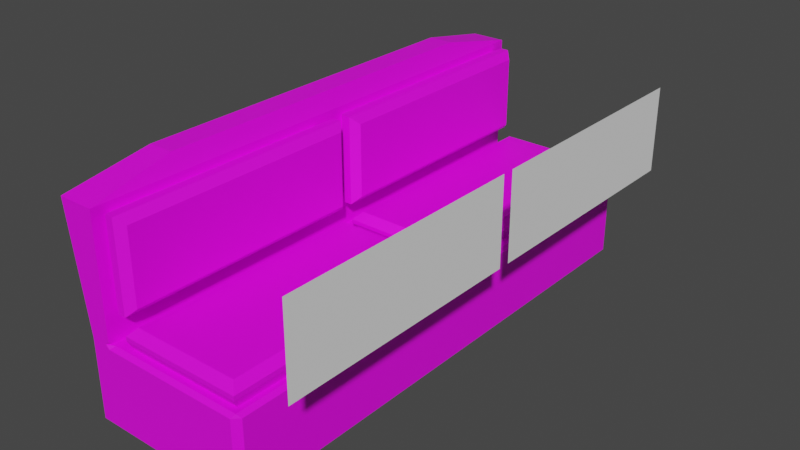 # Source: couch.blend  (saved by Blender 2.83.19; exported with 4.5.12 LTS)
import bpy
from mathutils import Matrix  # noqa: F401  (used for matrix-valued properties, if any)

bpy.ops.wm.read_factory_settings(use_empty=True)
scene = bpy.context.scene
scene.name = 'Scene'

# ---- collections
col_collection = bpy.data.collections.new('Collection'); scene.collection.children.link(col_collection)

# ---- images (referenced by path relative to the original .blend; pixels are not part of the script)
import os
ASSET_DIR = os.environ.get("B2B_ASSET_DIR", "")  # directory of the original .blend (textures are referenced by path, not embedded)
HERE = os.path.dirname(os.path.abspath(__file__))  # packed textures are extracted next to this script under _unpacked/

def load_image(name, relpath, width, height, colorspace="sRGB"):
    """Load a texture the original file referenced (path relative to the .blend, or extracted next to this script)."""
    p = next((c for c in (os.path.join(HERE, relpath), os.path.join(ASSET_DIR, relpath)) if relpath and os.path.exists(c)), "")
    if p:
        img = bpy.data.images.load(p, check_existing=True)
        img.name = name
    else:  # same state as the original file: an image datablock whose file is absent (Cycles renders it pink)
        img = bpy.data.images.new(name, width, height)
        img.source = "FILE"
        img.filepath = "//" + (relpath or name)
    img.colorspace_settings.name = colorspace
    return img
img_general_texture_jpg = load_image('general_texture.jpg', 'general_texture.jpg', 1024, 1024, 'sRGB')

# ---- materials (node trees are filled in below, after node groups)
mat_material_001 = bpy.data.materials.new('Material.001')
mat_material_001.use_transparent_shadow = False

# ---- material node trees
mat_material_001.use_nodes = True; mat_material_001.node_tree.nodes.clear()
_N = mat_material_001.node_tree.nodes; _L = mat_material_001.node_tree.links
n0 = _N.new('ShaderNodeBsdfPrincipled'); n0.name = 'Principled BSDF'; n0.location = (10, 300)
n0.distribution = 'GGX'
n0.subsurface_method = 'BURLEY'
n0.inputs[3].default_value = 1.45
n0.inputs[27].default_value = (0.0, 0.0, 0.0, 1.0)
n0.inputs[28].default_value = 1.0
n1 = _N.new('ShaderNodeOutputMaterial'); n1.name = 'Material Output'; n1.location = (300, 300)
n2 = _N.new('ShaderNodeTexImage'); n2.name = 'Image Texture'; n2.location = (-420, 100)
n2.image = img_general_texture_jpg
n2.interpolation = 'Closest'
_L.new(n0.outputs[0], n1.inputs[0])
_L.new(n2.outputs[0], n0.inputs[0])
n1.is_active_output = True

# ---- world
world_world = bpy.data.worlds.new('World'); scene.world = world_world
world_world.use_nodes = True; world_world.node_tree.nodes.clear()
_N = world_world.node_tree.nodes; _L = world_world.node_tree.links
n0 = _N.new('ShaderNodeOutputWorld'); n0.name = 'World Output'; n0.location = (300, 300)
n1 = _N.new('ShaderNodeBackground'); n1.name = 'Background'; n1.location = (10, 300)
n1.inputs[0].default_value = (0.05088, 0.05088, 0.05088, 1.0)
_L.new(n1.outputs[0], n0.inputs[0])
n0.is_active_output = True
world_world.color = (0.05088, 0.05088, 0.05088)
world_world.use_sun_shadow = False
world_world.sun_shadow_jitter_overblur = 0.0

# ---- meshes
me_cube_002 = bpy.data.meshes.new('Cube.002')
me_cube_002.from_pydata([(-0.4025, 1.0, -0.15), (-0.4025, -1.0, -0.15), (-0.3271, 0.04863, 0.15), (0.1089, 0.04863, 0.15), (0.1089, 0.9522, 0.15), (-0.3271, 0.9522, 0.15), (-0.3277, -0.9627, 0.15), (0.1165, -0.9627, 0.15), (0.1165, -0.05798, 0.15), (-0.3155, -0.0511, 0.15), (0.1362, -0.9862, 0.15), (0.1362, 0.9862, 0.15), (-0.4017, 0.9862, 0.15), (-0.4025, 1.0, 0.1362), (-0.4163, 1.0, 0.15), (-0.4025, 1.0, 0.1638), (-0.4025, 0.9862, 0.15), (-0.4025, -1.0, 0.1362), (-0.3865, -0.9862, 0.15), (-0.4025, -0.9862, 0.15), (-0.4025, -1.0, 0.1638), (-0.4163, -1.0, 0.15), (-0.4025, -1.0, 0.6067), (-0.4025, 1.0, 0.6067), (-0.5373, -1.0, 0.6067), (-0.5172, -0.6836, 0.6709), (-0.5172, 0.6836, 0.6709), (-0.5373, 1.0, 0.6067), (-0.4227, -0.6836, 0.6709), (-0.4025, -1.0, 0.6067), (-0.4025, 1.0, 0.6067), (-0.4227, 0.6836, 0.6709), (-0.3135, 0.04666, 0.2262), (-0.3416, 0.01855, 0.1981), (0.1235, 0.01855, 0.1981), (0.09535, 0.04666, 0.2262), (0.1235, 0.9823, 0.1981), (0.09535, 0.9541, 0.2262), (-0.3416, 0.9823, 0.1981), (-0.3135, 0.9541, 0.2262), (-0.3135, -0.9501, 0.2262), (-0.3416, -0.9782, 0.1981), (0.1235, -0.9782, 0.1981), (0.09535, -0.9501, 0.2262), (0.1235, -0.02703, 0.1981), (0.09535, -0.05514, 0.2262), (-0.3416, -0.02703, 0.1981), (-0.3135, -0.05514, 0.2262), (-0.3416, -0.9782, 0.1816), (0.1235, -0.9782, 0.1816), (-0.3416, -0.02703, 0.1816), (0.1235, -0.02703, 0.1816), (-0.3416, 0.9823, 0.1841), (-0.3416, 0.01855, 0.1841), (0.1235, 0.01855, 0.1841), (0.1235, 0.9823, 0.1841), (-0.4025, 0.04417, 0.5776), (-0.4025, 0.04417, 0.2656), (-0.4025, 0.934, 0.2656), (-0.4025, 0.934, 0.5776), (-0.4025, -0.09688, 0.5749), (-0.4025, -0.9347, 0.5741), (-0.4025, -0.9347, 0.2816), (-0.4025, -0.02568, 0.2566), (-0.3761, -0.9703, 0.5866), (-0.3761, -0.02566, 0.5874), (-0.3761, -0.02568, 0.2566), (-0.3761, -0.9703, 0.2566), (-0.375, 0.9596, 0.5866), (-0.375, 0.9596, 0.2566), (-0.375, 0.01858, 0.2566), (-0.375, 0.01858, 0.5866), (-0.318, 0.04589, 0.5592), (-0.3453, 0.01858, 0.5866), (-0.3453, 0.01858, 0.2566), (-0.318, 0.04589, 0.284), (-0.3453, 0.9596, 0.2566), (-0.318, 0.9323, 0.284), (-0.3453, 0.9596, 0.5866), (-0.318, 0.9323, 0.5592), (-0.318, -0.943, 0.5593), (-0.3453, -0.9703, 0.5866), (-0.3453, -0.9703, 0.2566), (-0.318, -0.943, 0.284), (-0.3453, -0.02568, 0.2566), (-0.318, -0.05299, 0.284), (-0.3453, -0.02566, 0.5874), (-0.318, -0.05297, 0.5601), (0.15, -0.9765, -0.15), (0.1265, -1.0, -0.15), (0.1265, 1.0, -0.15), (0.15, 0.9765, -0.15), (0.1265, -1.0, 0.1362), (0.15, -0.9765, 0.1362), (0.1364, -0.9864, 0.1498), (0.15, 0.9765, 0.1362), (0.1265, 1.0, 0.1362), (0.1364, 0.9864, 0.1498), (-0.4772, -1.0, -0.15), (-0.5373, -0.9399, -0.15), (-0.4772, -1.0, 0.15), (-0.5373, -0.9399, 0.15), (-0.5373, 0.9399, -0.15), (-0.4772, 1.0, -0.15), (-0.5373, 0.9399, 0.15), (-0.4772, 1.0, 0.15), (-0.5373, -0.9399, 0.6067), (-0.5373, -1.0, 0.6067), (-0.5373, 1.0, 0.6067), (-0.5373, 0.9399, 0.6067)], [(60, 59)], [(1, 17, 21, 100, 98), (30, 31, 28, 29, 22, 23), (0, 13, 96, 90), (103, 105, 14, 13, 0), (89, 92, 17, 1), (0, 90, 91, 88, 89, 1), (99, 101, 104, 102), (10, 8, 7, 6, 18), (20, 62, 61, 60, 22), (100, 21, 20, 22, 29, 24, 107), (15, 14, 105, 108, 27, 30, 23), (104, 101, 106, 109), (24, 25, 26, 27, 108, 109, 106, 107), (10, 18, 17, 92, 94), (49, 51, 44, 42), (12, 2, 5, 4, 3, 11), (54, 55, 36, 34), (52, 53, 33, 38), (50, 48, 41, 46), (51, 50, 46, 44), (53, 54, 34, 33), (55, 52, 38, 36), (43, 45, 47, 40), (48, 49, 42, 41), (12, 13, 14, 15, 16), (17, 18, 19, 20, 21), (12, 11, 97, 96, 13), (11, 10, 94, 93, 95, 97), (31, 26, 25, 28), (11, 3, 2, 12, 16, 19, 18, 6, 9, 8, 10), (26, 31, 30, 27), (28, 25, 24, 29), (33, 34, 35, 32), (34, 36, 37, 35), (36, 38, 39, 37), (38, 33, 32, 39), (41, 42, 43, 40), (42, 44, 45, 43), (44, 46, 47, 45), (46, 41, 40, 47), (37, 39, 32, 35), (6, 7, 49, 48), (8, 9, 50, 51), (9, 6, 48, 50), (7, 8, 51, 49), (4, 5, 52, 55), (2, 3, 54, 53), (5, 2, 53, 52), (3, 4, 55, 54), (22, 60, 56, 59, 23), (66, 65, 86, 84), (67, 66, 84, 82), (63, 62, 20, 19, 16, 15, 23, 59, 58, 57, 56, 60), (68, 71, 73, 78), (65, 64, 81, 86), (64, 67, 82, 81), (72, 75, 77, 79), (87, 80, 83, 85), (70, 69, 76, 74), (69, 68, 78, 76), (61, 62, 67, 64), (63, 60, 65, 66), (60, 61, 64, 65), (62, 63, 66, 67), (57, 58, 69, 70), (59, 56, 71, 68), (56, 57, 70, 71), (58, 59, 68, 69), (73, 74, 75, 72), (74, 76, 77, 75), (76, 78, 79, 77), (78, 73, 72, 79), (81, 82, 83, 80), (82, 84, 85, 83), (84, 86, 87, 85), (86, 81, 80, 87), (71, 70, 74, 73), (92, 93, 94), (95, 96, 97), (90, 96, 95, 91), (92, 89, 88, 93), (91, 95, 93, 88), (98, 100, 101, 99), (105, 103, 102, 104), (104, 109, 108, 105), (106, 101, 100, 107), (102, 103, 0, 1, 98, 99)])
_uv = me_cube_002.uv_layers.new(name='UVMap')
_uv.uv.foreach_set('vector', [0.8216, 0.7149, 0.8216, 0.7322, 0.8205, 0.7331, 0.8156, 0.7331, 0.8156, 0.7149, 0.8168, 0.7612, 0.8161, 0.7524, 0.8161, 0.7141, 0.8168, 0.7053, 0.8168, 0.7053, 0.8168, 0.7612, 0.8216, 0.7149, 0.8216, 0.7322, 0.8644, 0.7322, 0.8644, 0.7149, 0.8156, 0.7149, 0.8156, 0.7331, 0.8205, 0.7331, 0.8216, 0.7322, 0.8216, 0.7149, 0.8644, 0.7149, 0.8644, 0.7322, 0.8216, 0.7322, 0.8216, 0.7149, 0.8168, 0.7612, 0.8365, 0.7612, 0.8374, 0.7606, 0.8374, 0.706, 0.8365, 0.7053, 0.8168, 0.7053, 0.782, 0.7623, 0.7932, 0.7623, 0.7932, 0.7099, 0.782, 0.7099, 0.8369, 0.7057, 0.8345, 0.7325, 0.8345, 0.7068, 0.8191, 0.7068, 0.8174, 0.7057, 0.7937, 0.764, 0.7967, 0.7632, 0.8074, 0.7632, 0.8074, 0.7368, 0.8081, 0.764, 0.8156, 0.7331, 0.8205, 0.7331, 0.8216, 0.7339, 0.8216, 0.7573, 0.8216, 0.7573, 0.8107, 0.7573, 0.8107, 0.7573, 0.8216, 0.7339, 0.8205, 0.7331, 0.8156, 0.7331, 0.8107, 0.7573, 0.8107, 0.7573, 0.8216, 0.7573, 0.8216, 0.7573, 0.7932, 0.7099, 0.7932, 0.7623, 0.8081, 0.7623, 0.8081, 0.7099, 0.8118, 0.7053, 0.8125, 0.7141, 0.8125, 0.7524, 0.8118, 0.7612, 0.8118, 0.7612, 0.8118, 0.7595, 0.8118, 0.707, 0.8118, 0.7053, 0.8369, 0.7057, 0.8174, 0.7057, 0.8168, 0.7053, 0.8365, 0.7053, 0.8369, 0.7057, 0.05259, 0.6583, 0.05259, 0.6786, 0.05259, 0.6786, 0.05259, 0.6583, 0.8169, 0.7608, 0.8191, 0.7338, 0.8191, 0.7607, 0.8345, 0.7607, 0.8345, 0.7338, 0.8369, 0.7608, 0.05259, 0.6796, 0.05259, 0.701, 0.05259, 0.701, 0.05259, 0.6796, 0.04038, 0.701, 0.04038, 0.6796, 0.04038, 0.6796, 0.04038, 0.701, 0.04038, 0.6786, 0.04038, 0.6583, 0.04038, 0.6583, 0.04038, 0.6786, 0.05259, 0.6786, 0.04038, 0.6786, 0.04038, 0.6786, 0.05259, 0.6786, 0.04038, 0.6796, 0.05259, 0.6796, 0.05259, 0.6796, 0.04038, 0.6796, 0.05259, 0.701, 0.04038, 0.701, 0.04038, 0.701, 0.05259, 0.701, 0.05176, 0.6589, 0.05176, 0.678, 0.04121, 0.678, 0.04121, 0.6589, 0.04038, 0.6583, 0.05259, 0.6583, 0.05259, 0.6583, 0.04038, 0.6583, 0.8169, 0.7608, 0.8168, 0.7612, 0.8163, 0.7612, 0.8168, 0.7612, 0.8168, 0.7608, 0.8168, 0.7053, 0.8174, 0.7057, 0.8168, 0.7057, 0.8168, 0.7053, 0.8163, 0.7053, 0.8169, 0.7608, 0.8369, 0.7608, 0.8369, 0.7608, 0.8365, 0.7612, 0.8168, 0.7612, 0.8369, 0.7608, 0.8369, 0.7057, 0.8369, 0.7057, 0.8374, 0.706, 0.8374, 0.7606, 0.8369, 0.7608, 0.8161, 0.7524, 0.8125, 0.7524, 0.8125, 0.7141, 0.8161, 0.7141, 0.8369, 0.7608, 0.8345, 0.7338, 0.8191, 0.7338, 0.8169, 0.7608, 0.8168, 0.7608, 0.8168, 0.7057, 0.8174, 0.7057, 0.8191, 0.7068, 0.8191, 0.7325, 0.8345, 0.7325, 0.8369, 0.7057, 0.8125, 0.7524, 0.8161, 0.7524, 0.8168, 0.7612, 0.8118, 0.7612, 0.8161, 0.7141, 0.8125, 0.7141, 0.8118, 0.7053, 0.8168, 0.7053, 0.04038, 0.6796, 0.05259, 0.6796, 0.05176, 0.6803, 0.04121, 0.6803, 0.05259, 0.6796, 0.05259, 0.701, 0.05176, 0.7003, 0.05176, 0.6803, 0.05259, 0.701, 0.04038, 0.701, 0.04121, 0.7003, 0.05176, 0.7003, 0.04038, 0.701, 0.04038, 0.6796, 0.04121, 0.6803, 0.04121, 0.7003, 0.04038, 0.6583, 0.05259, 0.6583, 0.05176, 0.6589, 0.04121, 0.6589, 0.05259, 0.6583, 0.05259, 0.6786, 0.05176, 0.678, 0.05176, 0.6589, 0.05259, 0.6786, 0.04038, 0.6786, 0.04121, 0.678, 0.05176, 0.678, 0.04038, 0.6786, 0.04038, 0.6583, 0.04121, 0.6589, 0.04121, 0.678, 0.05176, 0.7003, 0.04121, 0.7003, 0.04121, 0.6803, 0.05176, 0.6803, 0.04038, 0.6583, 0.05259, 0.6583, 0.05259, 0.6583, 0.04038, 0.6583, 0.05259, 0.6786, 0.04038, 0.6786, 0.04038, 0.6786, 0.05259, 0.6786, 0.04038, 0.6786, 0.04038, 0.6583, 0.04038, 0.6583, 0.04038, 0.6786, 0.05259, 0.6583, 0.05259, 0.6786, 0.05259, 0.6786, 0.05259, 0.6583, 0.05259, 0.701, 0.04038, 0.701, 0.04038, 0.701, 0.05259, 0.701, 0.04038, 0.6796, 0.05259, 0.6796, 0.05259, 0.6796, 0.04038, 0.6796, 0.04038, 0.701, 0.04038, 0.6796, 0.04038, 0.6796, 0.04038, 0.701, 0.05259, 0.6796, 0.05259, 0.701, 0.05259, 0.701, 0.05259, 0.6796, 0.8081, 0.764, 0.8074, 0.7368, 0.8074, 0.7356, 0.8074, 0.7093, 0.8081, 0.7082, 0.03972, 0.6705, 0.05515, 0.6705, 0.05515, 0.6705, 0.03972, 0.6705, 0.03972, 0.7036, 0.03972, 0.6705, 0.03972, 0.6705, 0.03972, 0.7036, 0.7967, 0.7368, 0.7967, 0.7632, 0.7937, 0.764, 0.7932, 0.7636, 0.7932, 0.7086, 0.7937, 0.7082, 0.8081, 0.7082, 0.8074, 0.7093, 0.7967, 0.7093, 0.7967, 0.7356, 0.8074, 0.7356, 0.8074, 0.7368, 0.05511, 0.6361, 0.05511, 0.669, 0.05511, 0.669, 0.05511, 0.6361, 0.05515, 0.6705, 0.05511, 0.7036, 0.05511, 0.7036, 0.05515, 0.6705, 0.05511, 0.7036, 0.03972, 0.7036, 0.03972, 0.7036, 0.05511, 0.7036, 0.05383, 0.668, 0.041, 0.668, 0.041, 0.637, 0.05383, 0.637, 0.05387, 0.6715, 0.05384, 0.7026, 0.041, 0.7026, 0.041, 0.6715, 0.03972, 0.669, 0.03972, 0.6361, 0.03972, 0.6361, 0.03972, 0.669, 0.03972, 0.6361, 0.05511, 0.6361, 0.05511, 0.6361, 0.03972, 0.6361, 0.05453, 0.7023, 0.04089, 0.7023, 0.03972, 0.7036, 0.05511, 0.7036, 0.03972, 0.6705, 0.05457, 0.673, 0.05515, 0.6705, 0.03972, 0.6705, 0.05457, 0.673, 0.05453, 0.7023, 0.05511, 0.7036, 0.05515, 0.6705, 0.04089, 0.7023, 0.03972, 0.6705, 0.03972, 0.6705, 0.03972, 0.7036, 0.04014, 0.6681, 0.04014, 0.6369, 0.03972, 0.6361, 0.03972, 0.669, 0.05469, 0.6369, 0.05469, 0.6681, 0.05511, 0.669, 0.05511, 0.6361, 0.05469, 0.6681, 0.04014, 0.6681, 0.03972, 0.669, 0.05511, 0.669, 0.04014, 0.6369, 0.05469, 0.6369, 0.05511, 0.6361, 0.03972, 0.6361, 0.05511, 0.669, 0.03972, 0.669, 0.041, 0.668, 0.05383, 0.668, 0.03972, 0.669, 0.03972, 0.6361, 0.041, 0.637, 0.041, 0.668, 0.03972, 0.6361, 0.05511, 0.6361, 0.05383, 0.637, 0.041, 0.637, 0.05511, 0.6361, 0.05511, 0.669, 0.05383, 0.668, 0.05383, 0.637, 0.05511, 0.7036, 0.03972, 0.7036, 0.041, 0.7026, 0.05384, 0.7026, 0.03972, 0.7036, 0.03972, 0.6705, 0.041, 0.6715, 0.041, 0.7026, 0.03972, 0.6705, 0.05515, 0.6705, 0.05387, 0.6715, 0.041, 0.6715, 0.05515, 0.6705, 0.05511, 0.7036, 0.05384, 0.7026, 0.05387, 0.6715, 0.05511, 0.669, 0.03972, 0.669, 0.03972, 0.669, 0.05511, 0.669, 0.8644, 0.7322, 0.8663, 0.7322, 0.8652, 0.7322, 0.8374, 0.7606, 0.8371, 0.761, 0.8369, 0.7608, 0.8644, 0.7149, 0.8644, 0.7322, 0.8663, 0.7322, 0.8663, 0.7149, 0.8644, 0.7322, 0.8644, 0.7149, 0.8663, 0.7149, 0.8663, 0.7322, 0.782, 0.7089, 0.7927, 0.7089, 0.7927, 0.7633, 0.782, 0.7633, 0.8156, 0.7149, 0.8156, 0.7331, 0.8107, 0.7331, 0.8107, 0.7149, 0.8156, 0.7331, 0.8156, 0.7149, 0.8107, 0.7149, 0.8107, 0.7331, 0.7932, 0.7099, 0.8081, 0.7099, 0.8081, 0.7082, 0.7932, 0.7082, 0.8081, 0.7623, 0.7932, 0.7623, 0.7932, 0.764, 0.8081, 0.764, 0.8118, 0.7595, 0.814, 0.7612, 0.8168, 0.7612, 0.8168, 0.7053, 0.814, 0.7053, 0.8118, 0.707])
me_cube_002.materials.append(mat_material_001)
me_cube_002.use_remesh_fix_poles = True
me_cube_002.use_remesh_preserve_attributes = False
me_cube_002.use_mirror_vertex_groups = False
me_cube_002.update()
me_plane = bpy.data.meshes.new('Plane')
me_plane.from_pydata([(-0.165, -0.4981, -4.041e-09), (0.165, -0.4981, 4.041e-09), (-0.165, 0.4465, -4.041e-09), (0.165, 0.4465, 4.041e-09)], [], [(0, 1, 3, 2)])
_uv = me_plane.uv_layers.new(name='UVMap')
_uv.uv.foreach_set('vector', [0.0, 0.0, 1.0, 0.0, 1.0, 1.0, 0.0, 1.0])
me_plane.use_remesh_fix_poles = True
me_plane.use_remesh_preserve_attributes = False
me_plane.use_mirror_vertex_groups = False
me_plane.update()
me_plane_001 = bpy.data.meshes.new('Plane.001')
me_plane_001.from_pydata([(-0.165, -0.4429, -4.041e-09), (0.165, -0.4429, 4.041e-09), (-0.165, 0.4981, -4.041e-09), (0.165, 0.4981, 4.041e-09)], [], [(0, 1, 3, 2)])
_uv = me_plane_001.uv_layers.new(name='UVMap')
_uv.uv.foreach_set('vector', [0.0, 0.0, 1.0, 0.0, 1.0, 1.0, 0.0, 1.0])
me_plane_001.use_remesh_fix_poles = True
me_plane_001.use_remesh_preserve_attributes = False
me_plane_001.use_mirror_vertex_groups = False
me_plane_001.update()

# ---- objects
ob_cube = bpy.data.objects.new('Cube', me_cube_002)
ob_plane = bpy.data.objects.new('Plane', me_plane)
ob_plane_001 = bpy.data.objects.new('Plane.001', me_plane_001)

# ---- transforms, parenting, visibility, modifiers, constraints
ob_cube.location = (0.0, 0.0, 0.15)
ob_cube.lineart.crease_threshold = 0.0
ob_plane.location = (0.3285, -0.4722, 0.5716)
ob_plane.rotation_euler = (-0.0, 1.571, 0.0)
ob_plane.lineart.crease_threshold = 0.0
ob_plane_001.location = (0.3285, 0.4615, 0.5716)
ob_plane_001.rotation_euler = (-0.0, 1.571, 0.0)
ob_plane_001.lineart.crease_threshold = 0.0

# ---- collection membership
col_collection.objects.link(ob_cube)
col_collection.objects.link(ob_plane)
col_collection.objects.link(ob_plane_001)

# ---- scene / render settings (as saved in the file)
scene.frame_start = 1; scene.frame_end = 250; scene.frame_set(1)
scene.render.engine = 'BLENDER_EEVEE_NEXT'
scene.cycles.use_denoising = False
scene.cycles.samples = 128
scene.cycles.sampling_pattern = 'TABULATED_SOBOL'
scene.cycles.use_adaptive_sampling = False
scene.cycles.use_light_tree = False
scene.view_settings.view_transform = 'Filmic'
bpy.context.view_layer.update()

# ---- added for rendering (the .blend has no active camera and no usable light): camera, sun
cam_auto = bpy.data.cameras.new('AutoCamera')
cam_auto.lens = 50.0
cam_auto.sensor_width = 36.0
cam_auto.clip_end = 1000.0
ob_auto_camera = bpy.data.objects.new('AutoCamera', cam_auto)
scene.collection.objects.link(ob_auto_camera)
ob_auto_camera.location = (2.05031, -2.58566, 2.13421)
ob_auto_camera.rotation_euler = (1.09748, -7.21219e-08, 0.694738)
scene.camera = ob_auto_camera
light_auto_sun = bpy.data.lights.new('AutoSun', 'SUN')
light_auto_sun.energy = 3.0
light_auto_sun.angle = 0.0523599
ob_auto_sun = bpy.data.objects.new('AutoSun', light_auto_sun)
scene.collection.objects.link(ob_auto_sun)
ob_auto_sun.rotation_euler = (0.872665, 0.174533, 0.523599)
bpy.context.view_layer.update()
